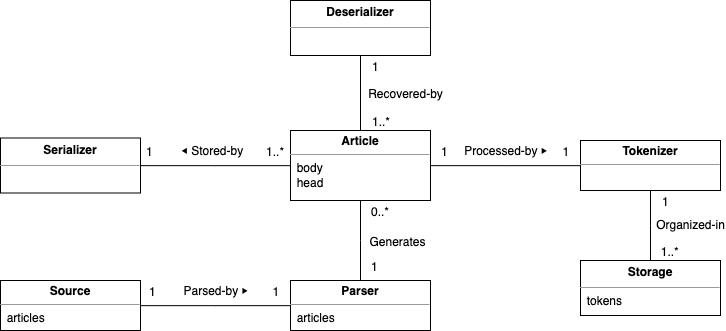

The diagram above was exported from draw.io. Its source (the exported page's mxGraphModel, read from the mxfile embedded in the PNG):
<mxGraphModel dx="760" dy="493" grid="1" gridSize="10" guides="1" tooltips="1" connect="1" arrows="1" fold="1" page="1" pageScale="1" pageWidth="1169" pageHeight="827" math="0" shadow="0">
  <root>
    <mxCell id="0" />
    <mxCell id="1" parent="0" />
    <mxCell id="uX8QSjpsrgdaUb7Wwc_G-2" value="&lt;p style=&quot;margin: 4px 0px 0px; text-align: center; line-height: 120%;&quot;&gt;&lt;b&gt;Article&lt;/b&gt;&lt;/p&gt;&lt;hr size=&quot;1&quot;&gt;&amp;nbsp; body&lt;br&gt;&amp;nbsp; head" style="verticalAlign=top;align=left;overflow=fill;fontSize=12;fontFamily=Helvetica;html=1;whiteSpace=wrap;" parent="1" vertex="1">
      <mxGeometry x="360" y="160" width="140" height="70" as="geometry" />
    </mxCell>
    <mxCell id="vOfvLPe_9z4sZp0zCK8L-5" value="&lt;p style=&quot;margin: 4px 0px 0px; text-align: center; line-height: 120%;&quot;&gt;&lt;b&gt;Source&lt;/b&gt;&lt;/p&gt;&lt;hr size=&quot;1&quot;&gt;&amp;nbsp; articles" style="verticalAlign=top;align=left;overflow=fill;fontSize=12;fontFamily=Helvetica;html=1;whiteSpace=wrap;" parent="1" vertex="1">
      <mxGeometry x="70" y="310" width="140" height="50" as="geometry" />
    </mxCell>
    <mxCell id="vOfvLPe_9z4sZp0zCK8L-6" value="&lt;p style=&quot;margin: 4px 0px 0px; text-align: center; line-height: 120%;&quot;&gt;&lt;b&gt;Parser&lt;/b&gt;&lt;/p&gt;&lt;hr size=&quot;1&quot;&gt;&amp;nbsp; articles" style="verticalAlign=top;align=left;overflow=fill;fontSize=12;fontFamily=Helvetica;html=1;whiteSpace=wrap;" parent="1" vertex="1">
      <mxGeometry x="360" y="310" width="140" height="50" as="geometry" />
    </mxCell>
    <mxCell id="JyTG0Vk542nHduoPOhWL-1" value="" style="endArrow=none;shadow=0;strokeWidth=1;rounded=0;endFill=0;edgeStyle=elbowEdgeStyle;elbow=vertical;" parent="1" source="vOfvLPe_9z4sZp0zCK8L-5" target="vOfvLPe_9z4sZp0zCK8L-6" edge="1">
      <mxGeometry x="0.5" y="41" relative="1" as="geometry">
        <mxPoint x="555" y="390" as="sourcePoint" />
        <mxPoint x="555" y="270" as="targetPoint" />
        <mxPoint x="-40" y="32" as="offset" />
      </mxGeometry>
    </mxCell>
    <mxCell id="JyTG0Vk542nHduoPOhWL-2" value="1" style="resizable=0;align=left;verticalAlign=bottom;labelBackgroundColor=none;fontSize=12;" parent="JyTG0Vk542nHduoPOhWL-1" connectable="0" vertex="1">
      <mxGeometry x="-1" relative="1" as="geometry">
        <mxPoint x="7" y="-5" as="offset" />
      </mxGeometry>
    </mxCell>
    <mxCell id="JyTG0Vk542nHduoPOhWL-3" value="1" style="resizable=0;align=right;verticalAlign=bottom;labelBackgroundColor=none;fontSize=12;" parent="JyTG0Vk542nHduoPOhWL-1" connectable="0" vertex="1">
      <mxGeometry x="1" relative="1" as="geometry">
        <mxPoint x="-10" y="-5" as="offset" />
      </mxGeometry>
    </mxCell>
    <mxCell id="JyTG0Vk542nHduoPOhWL-4" value="Generates" style="text;html=1;resizable=0;points=[];;align=center;verticalAlign=middle;labelBackgroundColor=none;rounded=0;shadow=0;strokeWidth=1;fontSize=12;" parent="JyTG0Vk542nHduoPOhWL-1" vertex="1" connectable="0">
      <mxGeometry x="0.5" y="49" relative="1" as="geometry">
        <mxPoint x="144" y="-15" as="offset" />
      </mxGeometry>
    </mxCell>
    <mxCell id="JyTG0Vk542nHduoPOhWL-6" value="" style="endArrow=none;shadow=0;strokeWidth=1;rounded=0;endFill=0;edgeStyle=elbowEdgeStyle;elbow=vertical;" parent="1" source="uX8QSjpsrgdaUb7Wwc_G-2" target="vOfvLPe_9z4sZp0zCK8L-6" edge="1">
      <mxGeometry x="0.5" y="41" relative="1" as="geometry">
        <mxPoint x="450" y="450" as="sourcePoint" />
        <mxPoint x="450" y="370" as="targetPoint" />
        <mxPoint x="-40" y="32" as="offset" />
      </mxGeometry>
    </mxCell>
    <mxCell id="JyTG0Vk542nHduoPOhWL-7" value="0..*" style="resizable=0;align=left;verticalAlign=bottom;labelBackgroundColor=none;fontSize=12;" parent="JyTG0Vk542nHduoPOhWL-6" connectable="0" vertex="1">
      <mxGeometry x="-1" relative="1" as="geometry">
        <mxPoint x="9" y="20" as="offset" />
      </mxGeometry>
    </mxCell>
    <mxCell id="JyTG0Vk542nHduoPOhWL-8" value="1" style="resizable=0;align=right;verticalAlign=bottom;labelBackgroundColor=none;fontSize=12;" parent="JyTG0Vk542nHduoPOhWL-6" connectable="0" vertex="1">
      <mxGeometry x="1" relative="1" as="geometry">
        <mxPoint x="19" y="-5" as="offset" />
      </mxGeometry>
    </mxCell>
    <mxCell id="JyTG0Vk542nHduoPOhWL-9" value="Parsed-by&amp;nbsp;⏵" style="text;html=1;resizable=0;points=[];;align=center;verticalAlign=middle;labelBackgroundColor=none;rounded=0;shadow=0;strokeWidth=1;fontSize=12;" parent="JyTG0Vk542nHduoPOhWL-6" vertex="1" connectable="0">
      <mxGeometry x="0.5" y="49" relative="1" as="geometry">
        <mxPoint x="-194" y="31" as="offset" />
      </mxGeometry>
    </mxCell>
    <mxCell id="JyTG0Vk542nHduoPOhWL-10" value="&lt;p style=&quot;margin: 4px 0px 0px; text-align: center; line-height: 140%;&quot;&gt;&lt;b&gt;Serializer&lt;/b&gt;&lt;/p&gt;&lt;hr size=&quot;1&quot;&gt;&amp;nbsp;&amp;nbsp;" style="verticalAlign=top;align=left;overflow=fill;fontSize=12;fontFamily=Helvetica;html=1;whiteSpace=wrap;" parent="1" vertex="1">
      <mxGeometry x="70" y="167.5" width="140" height="55" as="geometry" />
    </mxCell>
    <mxCell id="JyTG0Vk542nHduoPOhWL-11" value="" style="endArrow=none;shadow=0;strokeWidth=1;rounded=0;endFill=0;edgeStyle=elbowEdgeStyle;elbow=vertical;" parent="1" source="JyTG0Vk542nHduoPOhWL-10" target="uX8QSjpsrgdaUb7Wwc_G-2" edge="1">
      <mxGeometry x="0.5" y="41" relative="1" as="geometry">
        <mxPoint x="160" y="270.17" as="sourcePoint" />
        <mxPoint x="320" y="270.17" as="targetPoint" />
        <mxPoint x="-40" y="32" as="offset" />
      </mxGeometry>
    </mxCell>
    <mxCell id="JyTG0Vk542nHduoPOhWL-12" value="1" style="resizable=0;align=left;verticalAlign=bottom;labelBackgroundColor=none;fontSize=12;" parent="JyTG0Vk542nHduoPOhWL-11" connectable="0" vertex="1">
      <mxGeometry x="-1" relative="1" as="geometry">
        <mxPoint x="4" y="-5" as="offset" />
      </mxGeometry>
    </mxCell>
    <mxCell id="JyTG0Vk542nHduoPOhWL-13" value="1..*" style="resizable=0;align=right;verticalAlign=bottom;labelBackgroundColor=none;fontSize=12;" parent="JyTG0Vk542nHduoPOhWL-11" connectable="0" vertex="1">
      <mxGeometry x="1" relative="1" as="geometry">
        <mxPoint x="-5" y="-5" as="offset" />
      </mxGeometry>
    </mxCell>
    <mxCell id="JyTG0Vk542nHduoPOhWL-14" value="⏴ Stored-by" style="text;html=1;resizable=0;points=[];;align=center;verticalAlign=middle;labelBackgroundColor=none;rounded=0;shadow=0;strokeWidth=1;fontSize=12;" parent="JyTG0Vk542nHduoPOhWL-11" vertex="1" connectable="0">
      <mxGeometry x="0.5" y="49" relative="1" as="geometry">
        <mxPoint x="-41" y="34" as="offset" />
      </mxGeometry>
    </mxCell>
    <mxCell id="jw_p9V4v3y0gaCmtlhVT-1" value="&lt;p style=&quot;margin: 4px 0px 0px; text-align: center; line-height: 140%;&quot;&gt;&lt;b&gt;Deserializer&lt;/b&gt;&lt;/p&gt;&lt;hr size=&quot;1&quot;&gt;&amp;nbsp;&amp;nbsp;" style="verticalAlign=top;align=left;overflow=fill;fontSize=12;fontFamily=Helvetica;html=1;whiteSpace=wrap;" parent="1" vertex="1">
      <mxGeometry x="360" y="30" width="140" height="55" as="geometry" />
    </mxCell>
    <mxCell id="jw_p9V4v3y0gaCmtlhVT-2" value="" style="endArrow=none;shadow=0;strokeWidth=1;rounded=0;endFill=0;edgeStyle=elbowEdgeStyle;elbow=vertical;" parent="1" source="uX8QSjpsrgdaUb7Wwc_G-2" target="jw_p9V4v3y0gaCmtlhVT-1" edge="1">
      <mxGeometry x="0.5" y="41" relative="1" as="geometry">
        <mxPoint x="530" y="300" as="sourcePoint" />
        <mxPoint x="530" y="220" as="targetPoint" />
        <mxPoint x="-40" y="32" as="offset" />
      </mxGeometry>
    </mxCell>
    <mxCell id="jw_p9V4v3y0gaCmtlhVT-3" value="1..*" style="resizable=0;align=left;verticalAlign=bottom;labelBackgroundColor=none;fontSize=12;" parent="jw_p9V4v3y0gaCmtlhVT-2" connectable="0" vertex="1">
      <mxGeometry x="-1" relative="1" as="geometry">
        <mxPoint x="10" as="offset" />
      </mxGeometry>
    </mxCell>
    <mxCell id="jw_p9V4v3y0gaCmtlhVT-4" value="1" style="resizable=0;align=right;verticalAlign=bottom;labelBackgroundColor=none;fontSize=12;" parent="jw_p9V4v3y0gaCmtlhVT-2" connectable="0" vertex="1">
      <mxGeometry x="1" relative="1" as="geometry">
        <mxPoint x="20" y="20" as="offset" />
      </mxGeometry>
    </mxCell>
    <mxCell id="jw_p9V4v3y0gaCmtlhVT-5" value="Recovered-by" style="text;html=1;resizable=0;points=[];;align=center;verticalAlign=middle;labelBackgroundColor=none;rounded=0;shadow=0;strokeWidth=1;fontSize=12;" parent="jw_p9V4v3y0gaCmtlhVT-2" vertex="1" connectable="0">
      <mxGeometry x="0.5" y="49" relative="1" as="geometry">
        <mxPoint x="94" y="20" as="offset" />
      </mxGeometry>
    </mxCell>
    <mxCell id="frmbL3GdQpa1qKEnczU--1" value="&lt;p style=&quot;margin: 4px 0px 0px; text-align: center; line-height: 140%;&quot;&gt;&lt;b&gt;Storage&lt;/b&gt;&lt;/p&gt;&lt;hr size=&quot;1&quot;&gt;&amp;nbsp; tokens" style="verticalAlign=top;align=left;overflow=fill;fontSize=12;fontFamily=Helvetica;html=1;whiteSpace=wrap;" parent="1" vertex="1">
      <mxGeometry x="650" y="290" width="140" height="55" as="geometry" />
    </mxCell>
    <mxCell id="frmbL3GdQpa1qKEnczU--2" value="" style="endArrow=none;shadow=0;strokeWidth=1;rounded=0;endFill=0;edgeStyle=elbowEdgeStyle;elbow=vertical;" parent="1" source="frmbL3GdQpa1qKEnczU--6" target="frmbL3GdQpa1qKEnczU--1" edge="1">
      <mxGeometry x="0.5" y="41" relative="1" as="geometry">
        <mxPoint x="690" y="230" as="sourcePoint" />
        <mxPoint x="640" y="195" as="targetPoint" />
        <mxPoint x="-40" y="32" as="offset" />
      </mxGeometry>
    </mxCell>
    <mxCell id="frmbL3GdQpa1qKEnczU--3" value="1" style="resizable=0;align=left;verticalAlign=bottom;labelBackgroundColor=none;fontSize=12;" parent="frmbL3GdQpa1qKEnczU--2" connectable="0" vertex="1">
      <mxGeometry x="-1" relative="1" as="geometry">
        <mxPoint x="10" y="20" as="offset" />
      </mxGeometry>
    </mxCell>
    <mxCell id="frmbL3GdQpa1qKEnczU--4" value="1..*" style="resizable=0;align=right;verticalAlign=bottom;labelBackgroundColor=none;fontSize=12;" parent="frmbL3GdQpa1qKEnczU--2" connectable="0" vertex="1">
      <mxGeometry x="1" relative="1" as="geometry">
        <mxPoint x="30" as="offset" />
      </mxGeometry>
    </mxCell>
    <mxCell id="frmbL3GdQpa1qKEnczU--5" value="Organized-in" style="text;html=1;resizable=0;points=[];;align=center;verticalAlign=middle;labelBackgroundColor=none;rounded=0;shadow=0;strokeWidth=1;fontSize=12;" parent="frmbL3GdQpa1qKEnczU--2" vertex="1" connectable="0">
      <mxGeometry x="0.5" y="49" relative="1" as="geometry">
        <mxPoint x="-9" y="-18" as="offset" />
      </mxGeometry>
    </mxCell>
    <mxCell id="frmbL3GdQpa1qKEnczU--6" value="&lt;p style=&quot;margin: 4px 0px 0px; text-align: center; line-height: 120%;&quot;&gt;&lt;b&gt;Tokenizer&lt;/b&gt;&lt;/p&gt;&lt;hr size=&quot;1&quot;&gt;&amp;nbsp;&amp;nbsp;" style="verticalAlign=top;align=left;overflow=fill;fontSize=12;fontFamily=Helvetica;html=1;whiteSpace=wrap;" parent="1" vertex="1">
      <mxGeometry x="650" y="170" width="140" height="50" as="geometry" />
    </mxCell>
    <mxCell id="frmbL3GdQpa1qKEnczU--7" value="" style="endArrow=none;shadow=0;strokeWidth=1;rounded=0;endFill=0;edgeStyle=elbowEdgeStyle;elbow=vertical;" parent="1" source="uX8QSjpsrgdaUb7Wwc_G-2" target="frmbL3GdQpa1qKEnczU--6" edge="1">
      <mxGeometry x="0.5" y="41" relative="1" as="geometry">
        <mxPoint x="500" y="195" as="sourcePoint" />
        <mxPoint x="630" y="210" as="targetPoint" />
        <mxPoint x="-40" y="32" as="offset" />
      </mxGeometry>
    </mxCell>
    <mxCell id="frmbL3GdQpa1qKEnczU--8" value="1" style="resizable=0;align=left;verticalAlign=bottom;labelBackgroundColor=none;fontSize=12;" parent="frmbL3GdQpa1qKEnczU--7" connectable="0" vertex="1">
      <mxGeometry x="-1" relative="1" as="geometry">
        <mxPoint x="9" y="-5" as="offset" />
      </mxGeometry>
    </mxCell>
    <mxCell id="frmbL3GdQpa1qKEnczU--9" value="1" style="resizable=0;align=right;verticalAlign=bottom;labelBackgroundColor=none;fontSize=12;" parent="frmbL3GdQpa1qKEnczU--7" connectable="0" vertex="1">
      <mxGeometry x="1" relative="1" as="geometry">
        <mxPoint x="-10" y="-5" as="offset" />
      </mxGeometry>
    </mxCell>
    <mxCell id="frmbL3GdQpa1qKEnczU--10" value="Processed-by&amp;nbsp;⏵" style="text;html=1;resizable=0;points=[];;align=center;verticalAlign=middle;labelBackgroundColor=none;rounded=0;shadow=0;strokeWidth=1;fontSize=12;" parent="frmbL3GdQpa1qKEnczU--7" vertex="1" connectable="0">
      <mxGeometry x="0.5" y="49" relative="1" as="geometry">
        <mxPoint x="-38" y="34" as="offset" />
      </mxGeometry>
    </mxCell>
  </root>
</mxGraphModel>